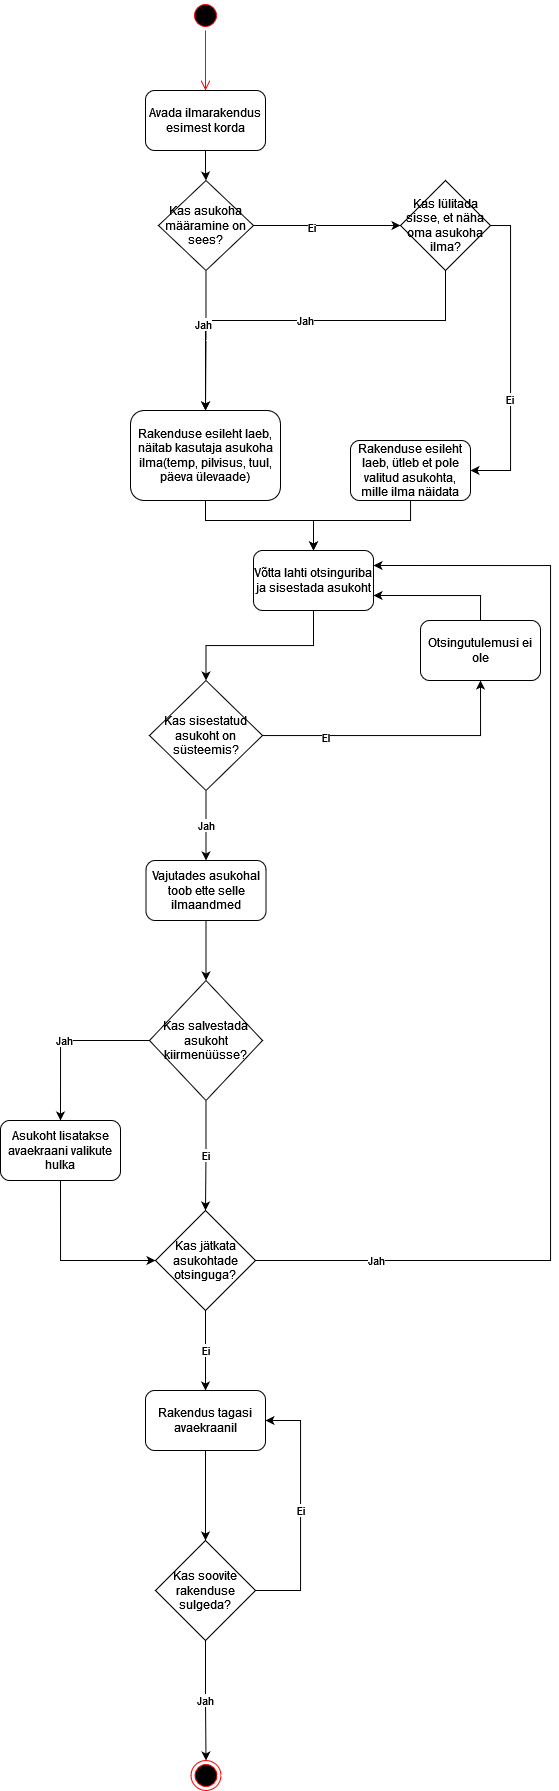

The diagram above was exported from draw.io. Its source (the exported page's mxGraphModel, read from the mxfile embedded in the PNG):
<mxGraphModel dx="989" dy="510" grid="1" gridSize="10" guides="1" tooltips="1" connect="1" arrows="1" fold="1" page="1" pageScale="1" pageWidth="850" pageHeight="1100" math="0" shadow="0">
  <root>
    <mxCell id="0" />
    <mxCell id="1" parent="0" />
    <mxCell id="ge37kCAkN9Plh8gn8mEo-14" value="Jah" style="edgeStyle=orthogonalEdgeStyle;rounded=0;orthogonalLoop=1;jettySize=auto;html=1;entryX=0.5;entryY=0;entryDx=0;entryDy=0;" edge="1" parent="1" source="ge37kCAkN9Plh8gn8mEo-11" target="ge37kCAkN9Plh8gn8mEo-15">
      <mxGeometry relative="1" as="geometry">
        <mxPoint x="665" y="360" as="targetPoint" />
        <Array as="points">
          <mxPoint x="665" y="340" />
          <mxPoint x="425" y="340" />
        </Array>
      </mxGeometry>
    </mxCell>
    <mxCell id="ge37kCAkN9Plh8gn8mEo-1" value="" style="ellipse;html=1;shape=endState;fillColor=#000000;strokeColor=#ff0000;" vertex="1" parent="1">
      <mxGeometry x="410.5" y="1780" width="30" height="30" as="geometry" />
    </mxCell>
    <mxCell id="ge37kCAkN9Plh8gn8mEo-2" value="" style="ellipse;html=1;shape=startState;fillColor=#000000;strokeColor=#ff0000;" vertex="1" parent="1">
      <mxGeometry x="410" y="20" width="30" height="30" as="geometry" />
    </mxCell>
    <mxCell id="ge37kCAkN9Plh8gn8mEo-3" value="" style="edgeStyle=orthogonalEdgeStyle;html=1;verticalAlign=bottom;endArrow=open;endSize=8;strokeColor=#ff0000;rounded=0;entryX=0.5;entryY=0;entryDx=0;entryDy=0;" edge="1" source="ge37kCAkN9Plh8gn8mEo-2" parent="1" target="ge37kCAkN9Plh8gn8mEo-4">
      <mxGeometry relative="1" as="geometry">
        <mxPoint x="425" y="110" as="targetPoint" />
      </mxGeometry>
    </mxCell>
    <mxCell id="ge37kCAkN9Plh8gn8mEo-5" style="edgeStyle=orthogonalEdgeStyle;rounded=0;orthogonalLoop=1;jettySize=auto;html=1;" edge="1" parent="1" source="ge37kCAkN9Plh8gn8mEo-4" target="ge37kCAkN9Plh8gn8mEo-6">
      <mxGeometry relative="1" as="geometry">
        <mxPoint x="425" y="200" as="targetPoint" />
      </mxGeometry>
    </mxCell>
    <mxCell id="ge37kCAkN9Plh8gn8mEo-4" value="Avada ilmarakendus esimest korda" style="rounded=1;whiteSpace=wrap;html=1;" vertex="1" parent="1">
      <mxGeometry x="365" y="110" width="120" height="60" as="geometry" />
    </mxCell>
    <mxCell id="ge37kCAkN9Plh8gn8mEo-7" style="edgeStyle=orthogonalEdgeStyle;rounded=0;orthogonalLoop=1;jettySize=auto;html=1;entryX=0;entryY=0.5;entryDx=0;entryDy=0;" edge="1" parent="1" source="ge37kCAkN9Plh8gn8mEo-6" target="ge37kCAkN9Plh8gn8mEo-11">
      <mxGeometry relative="1" as="geometry">
        <mxPoint x="620" y="245" as="targetPoint" />
      </mxGeometry>
    </mxCell>
    <mxCell id="ge37kCAkN9Plh8gn8mEo-10" value="Ei" style="edgeLabel;html=1;align=center;verticalAlign=middle;resizable=0;points=[];" vertex="1" connectable="0" parent="ge37kCAkN9Plh8gn8mEo-7">
      <mxGeometry x="-0.2245" y="-2" relative="1" as="geometry">
        <mxPoint as="offset" />
      </mxGeometry>
    </mxCell>
    <mxCell id="ge37kCAkN9Plh8gn8mEo-8" style="edgeStyle=orthogonalEdgeStyle;rounded=0;orthogonalLoop=1;jettySize=auto;html=1;entryX=0.5;entryY=0;entryDx=0;entryDy=0;" edge="1" parent="1" source="ge37kCAkN9Plh8gn8mEo-6" target="ge37kCAkN9Plh8gn8mEo-15">
      <mxGeometry relative="1" as="geometry">
        <mxPoint x="250" y="245" as="targetPoint" />
      </mxGeometry>
    </mxCell>
    <mxCell id="ge37kCAkN9Plh8gn8mEo-9" value="Jah" style="edgeLabel;html=1;align=center;verticalAlign=middle;resizable=0;points=[];" vertex="1" connectable="0" parent="ge37kCAkN9Plh8gn8mEo-8">
      <mxGeometry x="-0.2344" y="-3" relative="1" as="geometry">
        <mxPoint as="offset" />
      </mxGeometry>
    </mxCell>
    <mxCell id="ge37kCAkN9Plh8gn8mEo-6" value="Kas asukoha määramine on sees?" style="rhombus;whiteSpace=wrap;html=1;" vertex="1" parent="1">
      <mxGeometry x="378" y="200" width="95" height="90" as="geometry" />
    </mxCell>
    <mxCell id="ge37kCAkN9Plh8gn8mEo-12" style="edgeStyle=orthogonalEdgeStyle;rounded=0;orthogonalLoop=1;jettySize=auto;html=1;entryX=1;entryY=0.5;entryDx=0;entryDy=0;exitX=1;exitY=0.5;exitDx=0;exitDy=0;" edge="1" parent="1" source="ge37kCAkN9Plh8gn8mEo-11" target="ge37kCAkN9Plh8gn8mEo-16">
      <mxGeometry relative="1" as="geometry">
        <mxPoint x="790" y="245" as="targetPoint" />
      </mxGeometry>
    </mxCell>
    <mxCell id="ge37kCAkN9Plh8gn8mEo-13" value="Ei" style="edgeLabel;html=1;align=center;verticalAlign=middle;resizable=0;points=[];" vertex="1" connectable="0" parent="ge37kCAkN9Plh8gn8mEo-12">
      <mxGeometry x="0.2667" y="-2" relative="1" as="geometry">
        <mxPoint as="offset" />
      </mxGeometry>
    </mxCell>
    <mxCell id="ge37kCAkN9Plh8gn8mEo-11" value="Kas lülitada sisse, et näha oma asukoha ilma?" style="rhombus;whiteSpace=wrap;html=1;" vertex="1" parent="1">
      <mxGeometry x="620" y="200" width="90" height="90" as="geometry" />
    </mxCell>
    <mxCell id="ge37kCAkN9Plh8gn8mEo-28" style="edgeStyle=orthogonalEdgeStyle;rounded=0;orthogonalLoop=1;jettySize=auto;html=1;entryX=0.5;entryY=0;entryDx=0;entryDy=0;" edge="1" parent="1" source="ge37kCAkN9Plh8gn8mEo-15" target="ge37kCAkN9Plh8gn8mEo-17">
      <mxGeometry relative="1" as="geometry">
        <Array as="points">
          <mxPoint x="425" y="540" />
          <mxPoint x="533" y="540" />
        </Array>
      </mxGeometry>
    </mxCell>
    <mxCell id="ge37kCAkN9Plh8gn8mEo-15" value="Rakenduse esileht laeb, näitab kasutaja asukoha ilma(temp, pilvisus, tuul, päeva ülevaade)" style="rounded=1;whiteSpace=wrap;html=1;" vertex="1" parent="1">
      <mxGeometry x="350" y="430" width="150" height="90" as="geometry" />
    </mxCell>
    <mxCell id="ge37kCAkN9Plh8gn8mEo-42" style="edgeStyle=orthogonalEdgeStyle;rounded=0;orthogonalLoop=1;jettySize=auto;html=1;entryX=0.5;entryY=0;entryDx=0;entryDy=0;" edge="1" parent="1" source="ge37kCAkN9Plh8gn8mEo-16" target="ge37kCAkN9Plh8gn8mEo-17">
      <mxGeometry relative="1" as="geometry">
        <Array as="points">
          <mxPoint x="630" y="540" />
          <mxPoint x="533" y="540" />
        </Array>
      </mxGeometry>
    </mxCell>
    <mxCell id="ge37kCAkN9Plh8gn8mEo-16" value="Rakenduse esileht laeb, ütleb et pole valitud asukohta, mille ilma näidata" style="rounded=1;whiteSpace=wrap;html=1;" vertex="1" parent="1">
      <mxGeometry x="570" y="460" width="120" height="60" as="geometry" />
    </mxCell>
    <mxCell id="ge37kCAkN9Plh8gn8mEo-29" style="edgeStyle=orthogonalEdgeStyle;rounded=0;orthogonalLoop=1;jettySize=auto;html=1;entryX=0.5;entryY=0;entryDx=0;entryDy=0;" edge="1" parent="1" source="ge37kCAkN9Plh8gn8mEo-17" target="ge37kCAkN9Plh8gn8mEo-19">
      <mxGeometry relative="1" as="geometry" />
    </mxCell>
    <mxCell id="ge37kCAkN9Plh8gn8mEo-17" value="Võtta lahti otsinguriba ja sisestada asukoht" style="rounded=1;whiteSpace=wrap;html=1;" vertex="1" parent="1">
      <mxGeometry x="473" y="570" width="120" height="60" as="geometry" />
    </mxCell>
    <mxCell id="ge37kCAkN9Plh8gn8mEo-32" style="edgeStyle=orthogonalEdgeStyle;rounded=0;orthogonalLoop=1;jettySize=auto;html=1;entryX=0.5;entryY=0;entryDx=0;entryDy=0;" edge="1" parent="1" source="ge37kCAkN9Plh8gn8mEo-18" target="ge37kCAkN9Plh8gn8mEo-24">
      <mxGeometry relative="1" as="geometry" />
    </mxCell>
    <mxCell id="ge37kCAkN9Plh8gn8mEo-18" value="Vajutades asukohal toob ette selle ilmaandmed" style="rounded=1;whiteSpace=wrap;html=1;" vertex="1" parent="1">
      <mxGeometry x="365.5" y="880" width="120" height="60" as="geometry" />
    </mxCell>
    <mxCell id="ge37kCAkN9Plh8gn8mEo-21" style="edgeStyle=orthogonalEdgeStyle;rounded=0;orthogonalLoop=1;jettySize=auto;html=1;entryX=0.5;entryY=1;entryDx=0;entryDy=0;" edge="1" parent="1" source="ge37kCAkN9Plh8gn8mEo-19" target="ge37kCAkN9Plh8gn8mEo-20">
      <mxGeometry relative="1" as="geometry" />
    </mxCell>
    <mxCell id="ge37kCAkN9Plh8gn8mEo-23" value="EI" style="edgeLabel;html=1;align=center;verticalAlign=middle;resizable=0;points=[];" vertex="1" connectable="0" parent="ge37kCAkN9Plh8gn8mEo-21">
      <mxGeometry x="-0.5394" y="-1" relative="1" as="geometry">
        <mxPoint as="offset" />
      </mxGeometry>
    </mxCell>
    <mxCell id="ge37kCAkN9Plh8gn8mEo-31" value="Jah" style="edgeStyle=orthogonalEdgeStyle;rounded=0;orthogonalLoop=1;jettySize=auto;html=1;entryX=0.5;entryY=0;entryDx=0;entryDy=0;" edge="1" parent="1" source="ge37kCAkN9Plh8gn8mEo-19" target="ge37kCAkN9Plh8gn8mEo-18">
      <mxGeometry relative="1" as="geometry" />
    </mxCell>
    <mxCell id="ge37kCAkN9Plh8gn8mEo-19" value="Kas sisestatud asukoht on süsteemis?" style="rhombus;whiteSpace=wrap;html=1;" vertex="1" parent="1">
      <mxGeometry x="369" y="700" width="113" height="110" as="geometry" />
    </mxCell>
    <mxCell id="ge37kCAkN9Plh8gn8mEo-22" style="edgeStyle=orthogonalEdgeStyle;rounded=0;orthogonalLoop=1;jettySize=auto;html=1;entryX=1;entryY=0.75;entryDx=0;entryDy=0;exitX=0.5;exitY=0;exitDx=0;exitDy=0;" edge="1" parent="1" source="ge37kCAkN9Plh8gn8mEo-20" target="ge37kCAkN9Plh8gn8mEo-17">
      <mxGeometry relative="1" as="geometry" />
    </mxCell>
    <mxCell id="ge37kCAkN9Plh8gn8mEo-20" value="Otsingutulemusi ei ole" style="rounded=1;whiteSpace=wrap;html=1;" vertex="1" parent="1">
      <mxGeometry x="640" y="640" width="120" height="60" as="geometry" />
    </mxCell>
    <mxCell id="ge37kCAkN9Plh8gn8mEo-34" value="Jah" style="edgeStyle=orthogonalEdgeStyle;rounded=0;orthogonalLoop=1;jettySize=auto;html=1;entryX=0.5;entryY=0;entryDx=0;entryDy=0;" edge="1" parent="1" source="ge37kCAkN9Plh8gn8mEo-24" target="ge37kCAkN9Plh8gn8mEo-33">
      <mxGeometry relative="1" as="geometry" />
    </mxCell>
    <mxCell id="ge37kCAkN9Plh8gn8mEo-35" value="Ei" style="edgeStyle=orthogonalEdgeStyle;rounded=0;orthogonalLoop=1;jettySize=auto;html=1;entryX=0.5;entryY=0;entryDx=0;entryDy=0;" edge="1" parent="1" source="ge37kCAkN9Plh8gn8mEo-24" target="ge37kCAkN9Plh8gn8mEo-25">
      <mxGeometry relative="1" as="geometry" />
    </mxCell>
    <mxCell id="ge37kCAkN9Plh8gn8mEo-24" value="Kas salvestada asukoht kiirmenüüsse?" style="rhombus;whiteSpace=wrap;html=1;" vertex="1" parent="1">
      <mxGeometry x="369" y="1000" width="113" height="120" as="geometry" />
    </mxCell>
    <mxCell id="ge37kCAkN9Plh8gn8mEo-37" value="Ei" style="edgeStyle=orthogonalEdgeStyle;rounded=0;orthogonalLoop=1;jettySize=auto;html=1;entryX=0.5;entryY=0;entryDx=0;entryDy=0;" edge="1" parent="1" source="ge37kCAkN9Plh8gn8mEo-25" target="ge37kCAkN9Plh8gn8mEo-27">
      <mxGeometry relative="1" as="geometry" />
    </mxCell>
    <mxCell id="ge37kCAkN9Plh8gn8mEo-38" value="Jah" style="edgeStyle=orthogonalEdgeStyle;rounded=0;orthogonalLoop=1;jettySize=auto;html=1;entryX=1;entryY=0.25;entryDx=0;entryDy=0;" edge="1" parent="1" source="ge37kCAkN9Plh8gn8mEo-25" target="ge37kCAkN9Plh8gn8mEo-17">
      <mxGeometry x="-0.7933" relative="1" as="geometry">
        <mxPoint x="550" y="550" as="targetPoint" />
        <Array as="points">
          <mxPoint x="770" y="1280" />
          <mxPoint x="770" y="585" />
        </Array>
        <mxPoint as="offset" />
      </mxGeometry>
    </mxCell>
    <mxCell id="ge37kCAkN9Plh8gn8mEo-25" value="Kas jätkata asukohtade otsinguga?" style="rhombus;whiteSpace=wrap;html=1;" vertex="1" parent="1">
      <mxGeometry x="375" y="1230" width="100" height="100" as="geometry" />
    </mxCell>
    <mxCell id="ge37kCAkN9Plh8gn8mEo-40" value="Jah" style="edgeStyle=orthogonalEdgeStyle;rounded=0;orthogonalLoop=1;jettySize=auto;html=1;entryX=0.5;entryY=0;entryDx=0;entryDy=0;" edge="1" parent="1" source="ge37kCAkN9Plh8gn8mEo-26" target="ge37kCAkN9Plh8gn8mEo-1">
      <mxGeometry relative="1" as="geometry" />
    </mxCell>
    <mxCell id="ge37kCAkN9Plh8gn8mEo-41" value="Ei" style="edgeStyle=orthogonalEdgeStyle;rounded=0;orthogonalLoop=1;jettySize=auto;html=1;entryX=1;entryY=0.5;entryDx=0;entryDy=0;exitX=1;exitY=0.5;exitDx=0;exitDy=0;" edge="1" parent="1" source="ge37kCAkN9Plh8gn8mEo-26" target="ge37kCAkN9Plh8gn8mEo-27">
      <mxGeometry relative="1" as="geometry">
        <Array as="points">
          <mxPoint x="520" y="1610" />
          <mxPoint x="520" y="1440" />
        </Array>
      </mxGeometry>
    </mxCell>
    <mxCell id="ge37kCAkN9Plh8gn8mEo-26" value="Kas soovite rakenduse sulgeda?" style="rhombus;whiteSpace=wrap;html=1;" vertex="1" parent="1">
      <mxGeometry x="375" y="1560" width="100" height="100" as="geometry" />
    </mxCell>
    <mxCell id="ge37kCAkN9Plh8gn8mEo-39" style="edgeStyle=orthogonalEdgeStyle;rounded=0;orthogonalLoop=1;jettySize=auto;html=1;entryX=0.5;entryY=0;entryDx=0;entryDy=0;" edge="1" parent="1" source="ge37kCAkN9Plh8gn8mEo-27" target="ge37kCAkN9Plh8gn8mEo-26">
      <mxGeometry relative="1" as="geometry" />
    </mxCell>
    <mxCell id="ge37kCAkN9Plh8gn8mEo-27" value="Rakendus tagasi avaekraanil" style="rounded=1;whiteSpace=wrap;html=1;" vertex="1" parent="1">
      <mxGeometry x="365" y="1410" width="120" height="60" as="geometry" />
    </mxCell>
    <mxCell id="ge37kCAkN9Plh8gn8mEo-36" style="edgeStyle=orthogonalEdgeStyle;rounded=0;orthogonalLoop=1;jettySize=auto;html=1;entryX=0;entryY=0.5;entryDx=0;entryDy=0;exitX=0.5;exitY=1;exitDx=0;exitDy=0;" edge="1" parent="1" source="ge37kCAkN9Plh8gn8mEo-33" target="ge37kCAkN9Plh8gn8mEo-25">
      <mxGeometry relative="1" as="geometry" />
    </mxCell>
    <mxCell id="ge37kCAkN9Plh8gn8mEo-33" value="Asukoht lisatakse avaekraani valikute hulka" style="rounded=1;whiteSpace=wrap;html=1;" vertex="1" parent="1">
      <mxGeometry x="220" y="1140" width="120" height="60" as="geometry" />
    </mxCell>
  </root>
</mxGraphModel>